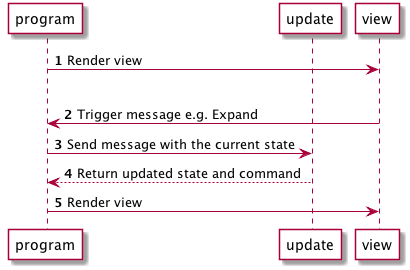

The diagram above was rendered by PlantUML. Its source (embedded in the PNG):
@startuml
autonumber
participant program #white
participant update #white
participant view #white

program -> view : Render view
|||
view -> program : Trigger message e.g. Expand
program -> update : Send message with the current state
update --> program : Return updated state and command
program -> view : Render view
@enduml